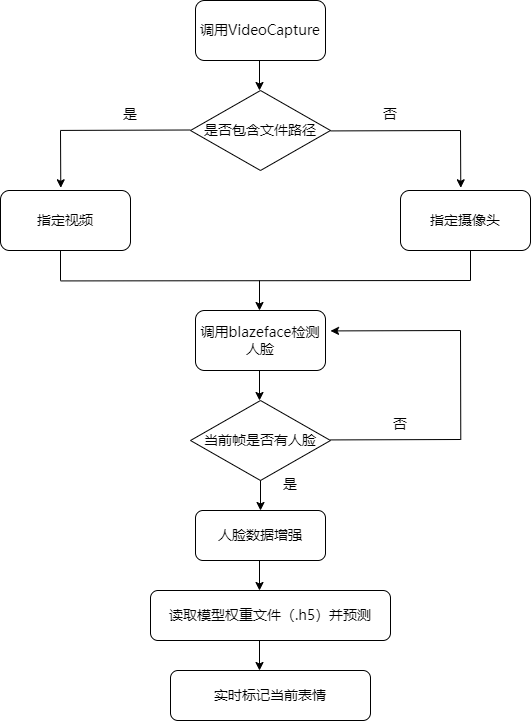

The diagram above was exported from draw.io. Its source (the exported page's mxGraphModel, read from the mxfile embedded in the PNG):
<mxGraphModel dx="1162" dy="773" grid="1" gridSize="10" guides="1" tooltips="1" connect="1" arrows="1" fold="1" page="1" pageScale="1" pageWidth="1100" pageHeight="850" background="none" math="0" shadow="0">
  <root>
    <mxCell id="0" />
    <mxCell id="1" parent="0" />
    <mxCell id="8PhuhOFZuNnVL3abKzx5-21" value="" style="endArrow=classic;html=1;rounded=0;entryX=0.5;entryY=0;entryDx=0;entryDy=0;" parent="1" edge="1">
      <mxGeometry width="50" height="50" relative="1" as="几何">
        <mxPoint x="359.58" y="130" as="sourcePoint" />
        <mxPoint x="360" y="190" as="targetPoint" />
      </mxGeometry>
    </mxCell>
    <mxCell id="XzNrJ_IBbHKZ8omDe8DI-2" value="&lt;font face=&quot;微软雅黑&quot; style=&quot;font-size: 14px;&quot;&gt;调用VideoCapture&lt;/font&gt;" style="rounded=1;whiteSpace=wrap;html=1;" vertex="1" parent="1">
      <mxGeometry x="485" y="50" width="130" height="60" as="geometry" />
    </mxCell>
    <mxCell id="XzNrJ_IBbHKZ8omDe8DI-3" value="" style="endArrow=classic;html=1;rounded=0;" edge="1" parent="1">
      <mxGeometry width="50" height="50" relative="1" as="geometry">
        <mxPoint x="549" y="110" as="sourcePoint" />
        <mxPoint x="549" y="140" as="targetPoint" />
      </mxGeometry>
    </mxCell>
    <mxCell id="XzNrJ_IBbHKZ8omDe8DI-6" value="" style="endArrow=none;html=1;rounded=0;" edge="1" parent="1">
      <mxGeometry width="50" height="50" relative="1" as="geometry">
        <mxPoint x="350" y="179.92000000000002" as="sourcePoint" />
        <mxPoint x="480" y="179.50000000000006" as="targetPoint" />
      </mxGeometry>
    </mxCell>
    <mxCell id="XzNrJ_IBbHKZ8omDe8DI-7" value="" style="endArrow=classic;html=1;rounded=0;entryX=0.419;entryY=-0.045;entryDx=0;entryDy=0;entryPerimeter=0;" edge="1" parent="1">
      <mxGeometry width="50" height="50" relative="1" as="geometry">
        <mxPoint x="350" y="180" as="sourcePoint" />
        <mxPoint x="350.28" y="237.29999999999995" as="targetPoint" />
      </mxGeometry>
    </mxCell>
    <mxCell id="XzNrJ_IBbHKZ8omDe8DI-12" value="&lt;font face=&quot;微软雅黑&quot;&gt;&lt;span style=&quot;font-size: 14px;&quot;&gt;是否&lt;/span&gt;&lt;/font&gt;&lt;span style=&quot;font-family: 微软雅黑; font-size: 14px;&quot;&gt;包含&lt;/span&gt;&lt;span style=&quot;font-family: 微软雅黑; font-size: 14px;&quot;&gt;文件路径&lt;/span&gt;" style="rhombus;whiteSpace=wrap;html=1;" vertex="1" parent="1">
      <mxGeometry x="480" y="140" width="140" height="80" as="geometry" />
    </mxCell>
    <mxCell id="XzNrJ_IBbHKZ8omDe8DI-20" value="是" style="text;html=1;strokeColor=none;fillColor=none;align=center;verticalAlign=middle;whiteSpace=wrap;rounded=0;fontFamily=Times New Roman;fontSize=14;fontColor=default;" vertex="1" parent="1">
      <mxGeometry x="390" y="150" width="60" height="30" as="geometry" />
    </mxCell>
    <mxCell id="XzNrJ_IBbHKZ8omDe8DI-21" value="" style="endArrow=none;html=1;rounded=0;" edge="1" parent="1">
      <mxGeometry width="50" height="50" relative="1" as="geometry">
        <mxPoint x="620" y="180.42000000000007" as="sourcePoint" />
        <mxPoint x="750" y="180" as="targetPoint" />
      </mxGeometry>
    </mxCell>
    <mxCell id="XzNrJ_IBbHKZ8omDe8DI-22" value="" style="endArrow=classic;html=1;rounded=0;entryX=0.419;entryY=-0.045;entryDx=0;entryDy=0;entryPerimeter=0;" edge="1" parent="1">
      <mxGeometry width="50" height="50" relative="1" as="geometry">
        <mxPoint x="750" y="180" as="sourcePoint" />
        <mxPoint x="750.28" y="237.29999999999995" as="targetPoint" />
      </mxGeometry>
    </mxCell>
    <mxCell id="XzNrJ_IBbHKZ8omDe8DI-23" value="否" style="text;html=1;strokeColor=none;fillColor=none;align=center;verticalAlign=middle;whiteSpace=wrap;rounded=0;fontFamily=Times New Roman;fontSize=14;fontColor=default;" vertex="1" parent="1">
      <mxGeometry x="650" y="150" width="60" height="30" as="geometry" />
    </mxCell>
    <mxCell id="XzNrJ_IBbHKZ8omDe8DI-24" value="&lt;font face=&quot;微软雅黑&quot; style=&quot;font-size: 14px;&quot;&gt;指定视频&lt;/font&gt;" style="rounded=1;whiteSpace=wrap;html=1;" vertex="1" parent="1">
      <mxGeometry x="290" y="240" width="130" height="60" as="geometry" />
    </mxCell>
    <mxCell id="XzNrJ_IBbHKZ8omDe8DI-25" value="&lt;font face=&quot;微软雅黑&quot; style=&quot;font-size: 14px;&quot;&gt;指定摄像头&lt;/font&gt;" style="rounded=1;whiteSpace=wrap;html=1;" vertex="1" parent="1">
      <mxGeometry x="690" y="240" width="130" height="60" as="geometry" />
    </mxCell>
    <mxCell id="XzNrJ_IBbHKZ8omDe8DI-26" value="" style="endArrow=none;html=1;rounded=0;endFill=0;" edge="1" parent="1">
      <mxGeometry width="50" height="50" relative="1" as="geometry">
        <mxPoint x="350" y="330.4200000000001" as="sourcePoint" />
        <mxPoint x="760" y="330" as="targetPoint" />
      </mxGeometry>
    </mxCell>
    <mxCell id="XzNrJ_IBbHKZ8omDe8DI-27" value="" style="endArrow=none;html=1;rounded=0;endFill=0;" edge="1" parent="1">
      <mxGeometry width="50" height="50" relative="1" as="geometry">
        <mxPoint x="350" y="300" as="sourcePoint" />
        <mxPoint x="350" y="330" as="targetPoint" />
      </mxGeometry>
    </mxCell>
    <mxCell id="XzNrJ_IBbHKZ8omDe8DI-28" value="" style="endArrow=none;html=1;rounded=0;endFill=0;" edge="1" parent="1">
      <mxGeometry width="50" height="50" relative="1" as="geometry">
        <mxPoint x="760" y="300" as="sourcePoint" />
        <mxPoint x="760" y="330" as="targetPoint" />
      </mxGeometry>
    </mxCell>
    <mxCell id="XzNrJ_IBbHKZ8omDe8DI-29" value="" style="endArrow=classic;html=1;rounded=0;endFill=1;" edge="1" parent="1">
      <mxGeometry width="50" height="50" relative="1" as="geometry">
        <mxPoint x="549" y="330" as="sourcePoint" />
        <mxPoint x="549" y="360" as="targetPoint" />
      </mxGeometry>
    </mxCell>
    <mxCell id="XzNrJ_IBbHKZ8omDe8DI-30" value="&lt;font face=&quot;微软雅黑&quot;&gt;&lt;span style=&quot;font-size: 14px;&quot;&gt;调用blazeface检测人脸&lt;/span&gt;&lt;/font&gt;" style="rounded=1;whiteSpace=wrap;html=1;" vertex="1" parent="1">
      <mxGeometry x="485" y="360" width="130" height="60" as="geometry" />
    </mxCell>
    <mxCell id="XzNrJ_IBbHKZ8omDe8DI-31" value="" style="endArrow=classic;html=1;rounded=0;endFill=1;" edge="1" parent="1">
      <mxGeometry width="50" height="50" relative="1" as="geometry">
        <mxPoint x="549" y="420" as="sourcePoint" />
        <mxPoint x="549" y="450" as="targetPoint" />
      </mxGeometry>
    </mxCell>
    <mxCell id="XzNrJ_IBbHKZ8omDe8DI-32" value="&lt;font face=&quot;微软雅黑&quot;&gt;&lt;span style=&quot;font-size: 14px;&quot;&gt;人脸数据增强&lt;/span&gt;&lt;/font&gt;" style="rounded=1;whiteSpace=wrap;html=1;" vertex="1" parent="1">
      <mxGeometry x="485" y="560" width="130" height="50" as="geometry" />
    </mxCell>
    <mxCell id="XzNrJ_IBbHKZ8omDe8DI-36" value="" style="endArrow=classic;html=1;rounded=0;endFill=1;" edge="1" parent="1">
      <mxGeometry width="50" height="50" relative="1" as="geometry">
        <mxPoint x="549" y="610" as="sourcePoint" />
        <mxPoint x="549" y="640" as="targetPoint" />
      </mxGeometry>
    </mxCell>
    <mxCell id="XzNrJ_IBbHKZ8omDe8DI-37" value="&lt;font face=&quot;微软雅黑&quot;&gt;&lt;span style=&quot;font-size: 14px;&quot;&gt;读取模型权重文件（.h5）并预测&lt;/span&gt;&lt;/font&gt;" style="rounded=1;whiteSpace=wrap;html=1;" vertex="1" parent="1">
      <mxGeometry x="440" y="640" width="240" height="50" as="geometry" />
    </mxCell>
    <mxCell id="XzNrJ_IBbHKZ8omDe8DI-38" value="&lt;font face=&quot;微软雅黑&quot;&gt;&lt;span style=&quot;font-size: 14px;&quot;&gt;当前帧是否有人脸&lt;/span&gt;&lt;/font&gt;" style="rhombus;whiteSpace=wrap;html=1;" vertex="1" parent="1">
      <mxGeometry x="480" y="450" width="140" height="80" as="geometry" />
    </mxCell>
    <mxCell id="XzNrJ_IBbHKZ8omDe8DI-39" value="" style="endArrow=classic;html=1;rounded=0;endFill=1;" edge="1" parent="1">
      <mxGeometry width="50" height="50" relative="1" as="geometry">
        <mxPoint x="550" y="530" as="sourcePoint" />
        <mxPoint x="550" y="560" as="targetPoint" />
      </mxGeometry>
    </mxCell>
    <mxCell id="XzNrJ_IBbHKZ8omDe8DI-41" value="是" style="text;html=1;strokeColor=none;fillColor=none;align=center;verticalAlign=middle;whiteSpace=wrap;rounded=0;fontFamily=Times New Roman;fontSize=14;fontColor=default;" vertex="1" parent="1">
      <mxGeometry x="550" y="519.5" width="60" height="30" as="geometry" />
    </mxCell>
    <mxCell id="XzNrJ_IBbHKZ8omDe8DI-43" value="" style="endArrow=none;html=1;rounded=0;" edge="1" parent="1">
      <mxGeometry width="50" height="50" relative="1" as="geometry">
        <mxPoint x="620" y="489.4200000000001" as="sourcePoint" />
        <mxPoint x="750" y="489" as="targetPoint" />
      </mxGeometry>
    </mxCell>
    <mxCell id="XzNrJ_IBbHKZ8omDe8DI-44" value="否" style="text;html=1;strokeColor=none;fillColor=none;align=center;verticalAlign=middle;whiteSpace=wrap;rounded=0;fontFamily=Times New Roman;fontSize=14;fontColor=default;" vertex="1" parent="1">
      <mxGeometry x="660" y="459.5" width="60" height="30" as="geometry" />
    </mxCell>
    <mxCell id="XzNrJ_IBbHKZ8omDe8DI-45" value="" style="endArrow=none;html=1;rounded=0;entryX=0.419;entryY=-0.045;entryDx=0;entryDy=0;entryPerimeter=0;endFill=0;" edge="1" parent="1">
      <mxGeometry width="50" height="50" relative="1" as="geometry">
        <mxPoint x="750" y="380" as="sourcePoint" />
        <mxPoint x="750.28" y="489.49999999999994" as="targetPoint" />
      </mxGeometry>
    </mxCell>
    <mxCell id="XzNrJ_IBbHKZ8omDe8DI-47" value="" style="endArrow=none;html=1;rounded=0;endFill=0;startArrow=classic;startFill=1;" edge="1" parent="1">
      <mxGeometry width="50" height="50" relative="1" as="geometry">
        <mxPoint x="620" y="380.4200000000001" as="sourcePoint" />
        <mxPoint x="750" y="380" as="targetPoint" />
      </mxGeometry>
    </mxCell>
    <mxCell id="XzNrJ_IBbHKZ8omDe8DI-48" value="" style="endArrow=classic;html=1;rounded=0;endFill=1;" edge="1" parent="1">
      <mxGeometry width="50" height="50" relative="1" as="geometry">
        <mxPoint x="549" y="690" as="sourcePoint" />
        <mxPoint x="549" y="720" as="targetPoint" />
      </mxGeometry>
    </mxCell>
    <mxCell id="XzNrJ_IBbHKZ8omDe8DI-49" value="&lt;font face=&quot;微软雅黑&quot;&gt;&lt;span style=&quot;font-size: 14px;&quot;&gt;实时标记当前表情&lt;/span&gt;&lt;/font&gt;" style="rounded=1;whiteSpace=wrap;html=1;" vertex="1" parent="1">
      <mxGeometry x="460" y="720" width="200" height="50" as="geometry" />
    </mxCell>
  </root>
</mxGraphModel>